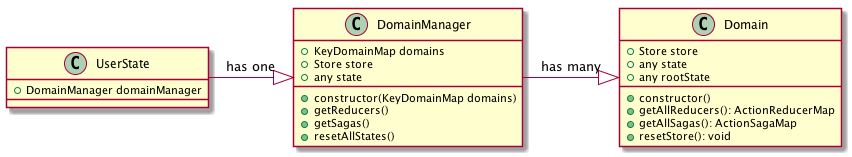

The diagram above was rendered by PlantUML. Its source (embedded in the PNG):
@startuml
class UserState {
  +DomainManager domainManager
}
class DomainManager {
  +KeyDomainMap domains
  +Store store
  +any state
  +constructor(KeyDomainMap domains)
  +getReducers()
  +getSagas()
  +resetAllStates()
}
class Domain {
  +Store store
  +any state
  +any rootState
  +constructor()
  +getAllReducers(): ActionReducerMap
  +getAllSagas(): ActionSagaMap
  +resetStore(): void
}
DomainManager -right-|> Domain : has many
UserState -right-|> DomainManager : has one
@enduml